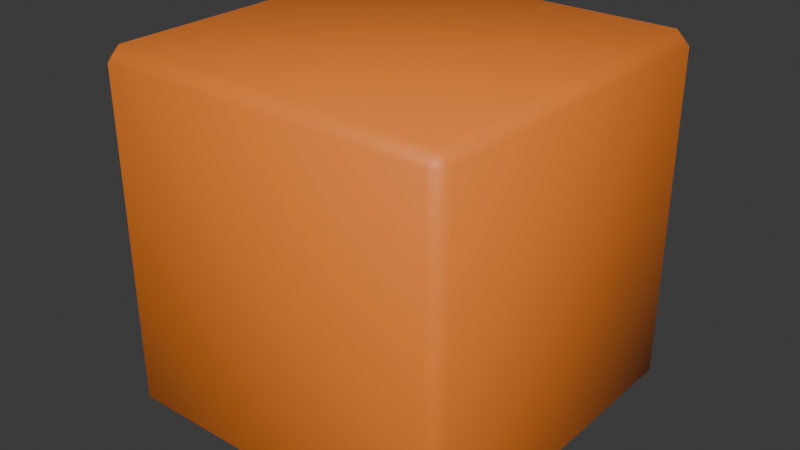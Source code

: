 # Source: Albert2.blend  (saved by Blender 4.3.34; exported with 4.5.12 LTS)
import bpy
from mathutils import Matrix  # noqa: F401  (used for matrix-valued properties, if any)

bpy.ops.wm.read_factory_settings(use_empty=True)
scene = bpy.context.scene
scene.name = 'Scene'

# ---- collections
col_collection = bpy.data.collections.new('Collection'); scene.collection.children.link(col_collection)

# ---- materials (node trees are filled in below, after node groups)
mat_material_002 = bpy.data.materials.new('Material.002')
mat_material_001 = bpy.data.materials.new('Material.001')
mat_material_005 = bpy.data.materials.new('Material.005')

# ---- material node trees
mat_material_002.use_nodes = True; mat_material_002.node_tree.nodes.clear()
_N = mat_material_002.node_tree.nodes; _L = mat_material_002.node_tree.links
n0 = _N.new('ShaderNodeBsdfPrincipled'); n0.name = 'Principled BSDF'; n0.location = (10, 300)
n0.inputs[0].default_value = (0.009315, 0.009315, 0.009315, 1.0)
n1 = _N.new('ShaderNodeOutputMaterial'); n1.name = 'Material Output'; n1.location = (300, 300)
_L.new(n0.outputs[0], n1.inputs[0])
n1.is_active_output = True
mat_material_001.use_nodes = True; mat_material_001.node_tree.nodes.clear()
_N = mat_material_001.node_tree.nodes; _L = mat_material_001.node_tree.links
n0 = _N.new('ShaderNodeBsdfPrincipled'); n0.name = 'Principled BSDF'; n0.location = (10, 300)
n0.inputs[0].default_value = (0.008325, 0.008325, 0.008325, 1.0)
n1 = _N.new('ShaderNodeOutputMaterial'); n1.name = 'Material Output'; n1.location = (300, 300)
_L.new(n0.outputs[0], n1.inputs[0])
n1.is_active_output = True
mat_material_005.use_nodes = True; mat_material_005.node_tree.nodes.clear()
_N = mat_material_005.node_tree.nodes; _L = mat_material_005.node_tree.links
n0 = _N.new('ShaderNodeBsdfPrincipled'); n0.name = 'Principled BSDF'; n0.location = (10, 300)
n0.inputs[0].default_value = (0.9911, 0.2462, 0.02956, 1.0)
n1 = _N.new('ShaderNodeOutputMaterial'); n1.name = 'Material Output'; n1.location = (300, 300)
_L.new(n0.outputs[0], n1.inputs[0])
n1.is_active_output = True

# ---- world
world_world = bpy.data.worlds.new('World'); scene.world = world_world
world_world.use_nodes = True; world_world.node_tree.nodes.clear()
_N = world_world.node_tree.nodes; _L = world_world.node_tree.links
n0 = _N.new('ShaderNodeOutputWorld'); n0.name = 'World Output'; n0.location = (300, 300)
n1 = _N.new('ShaderNodeBackground'); n1.name = 'Background'; n1.location = (10, 300)
n1.inputs[0].default_value = (0.05088, 0.05088, 0.05088, 1.0)
_L.new(n1.outputs[0], n0.inputs[0])
n0.is_active_output = True
world_world.color = (0.05088, 0.05088, 0.05088)
world_world.sun_shadow_jitter_overblur = 0.0

# ---- meshes
me_cylinder = bpy.data.meshes.new('Cylinder')
me_cylinder.from_pydata([(0.0, 1.0, -1.0), (0.0, 1.0, 1.0), (0.1951, 0.9808, -1.0), (0.1951, 0.9808, 1.0), (0.3827, 0.9239, -1.0), (0.3827, 0.9239, 1.0), (0.5556, 0.8315, -1.0), (0.5556, 0.8315, 1.0), (0.7071, 0.7071, -1.0), (0.7071, 0.7071, 1.0), (0.8315, 0.5556, -1.0), (0.8315, 0.5556, 1.0), (0.9239, 0.3827, -1.0), (0.9239, 0.3827, 1.0), (0.9808, 0.1951, -1.0), (0.9808, 0.1951, 1.0), (1.0, 0.0, -1.0), (1.0, 0.0, 1.0), (0.9808, -0.1951, -1.0), (0.9808, -0.1951, 1.0), (0.9239, -0.3827, -1.0), (0.9239, -0.3827, 1.0), (0.8315, -0.5556, -1.0), (0.8315, -0.5556, 1.0), (0.7071, -0.7071, -1.0), (0.7071, -0.7071, 1.0), (0.5556, -0.8315, -1.0), (0.5556, -0.8315, 1.0), (0.3827, -0.9239, -1.0), (0.3827, -0.9239, 1.0), (0.1951, -0.9808, -1.0), (0.1951, -0.9808, 1.0), (0.0, -1.0, -1.0), (0.0, -1.0, 1.0), (-0.1951, -0.9808, -1.0), (-0.1951, -0.9808, 1.0), (-0.3827, -0.9239, -1.0), (-0.3827, -0.9239, 1.0), (-0.5556, -0.8315, -1.0), (-0.5556, -0.8315, 1.0), (-0.7071, -0.7071, -1.0), (-0.7071, -0.7071, 1.0), (-0.8315, -0.5556, -1.0), (-0.8315, -0.5556, 1.0), (-0.9239, -0.3827, -1.0), (-0.9239, -0.3827, 1.0), (-0.9808, -0.1951, -1.0), (-0.9808, -0.1951, 1.0), (-1.0, 0.0, -1.0), (-1.0, 0.0, 1.0), (-0.9808, 0.1951, -1.0), (-0.9808, 0.1951, 1.0), (-0.9239, 0.3827, -1.0), (-0.9239, 0.3827, 1.0), (-0.8315, 0.5556, -1.0), (-0.8315, 0.5556, 1.0), (-0.7071, 0.7071, -1.0), (-0.7071, 0.7071, 1.0), (-0.5556, 0.8315, -1.0), (-0.5556, 0.8315, 1.0), (-0.3827, 0.9239, -1.0), (-0.3827, 0.9239, 1.0), (-0.1951, 0.9808, -1.0), (-0.1951, 0.9808, 1.0)], [], [(0, 1, 3, 2), (2, 3, 5, 4), (4, 5, 7, 6), (6, 7, 9, 8), (8, 9, 11, 10), (10, 11, 13, 12), (12, 13, 15, 14), (14, 15, 17, 16), (16, 17, 19, 18), (18, 19, 21, 20), (20, 21, 23, 22), (22, 23, 25, 24), (24, 25, 27, 26), (26, 27, 29, 28), (28, 29, 31, 30), (30, 31, 33, 32), (32, 33, 35, 34), (34, 35, 37, 36), (36, 37, 39, 38), (38, 39, 41, 40), (40, 41, 43, 42), (42, 43, 45, 44), (44, 45, 47, 46), (46, 47, 49, 48), (48, 49, 51, 50), (50, 51, 53, 52), (52, 53, 55, 54), (54, 55, 57, 56), (56, 57, 59, 58), (58, 59, 61, 60), (3, 1, 63, 61, 59, 57, 55, 53, 51, 49, 47, 45, 43, 41, 39, 37, 35, 33, 31, 29, 27, 25, 23, 21, 19, 17, 15, 13, 11, 9, 7, 5), (60, 61, 63, 62), (62, 63, 1, 0), (0, 2, 4, 6, 8, 10, 12, 14, 16, 18, 20, 22, 24, 26, 28, 30, 32, 34, 36, 38, 40, 42, 44, 46, 48, 50, 52, 54, 56, 58, 60, 62)])
_uv = me_cylinder.uv_layers.new(name='UVMap')
_uv.uv.foreach_set('vector', [1.0, 0.5, 1.0, 1.0, 0.9688, 1.0, 0.9688, 0.5, 0.9688, 0.5, 0.9688, 1.0, 0.9375, 1.0, 0.9375, 0.5, 0.9375, 0.5, 0.9375, 1.0, 0.9062, 1.0, 0.9062, 0.5, 0.9062, 0.5, 0.9062, 1.0, 0.875, 1.0, 0.875, 0.5, 0.875, 0.5, 0.875, 1.0, 0.8438, 1.0, 0.8438, 0.5, 0.8438, 0.5, 0.8438, 1.0, 0.8125, 1.0, 0.8125, 0.5, 0.8125, 0.5, 0.8125, 1.0, 0.7812, 1.0, 0.7812, 0.5, 0.7812, 0.5, 0.7812, 1.0, 0.75, 1.0, 0.75, 0.5, 0.75, 0.5, 0.75, 1.0, 0.7188, 1.0, 0.7188, 0.5, 0.7188, 0.5, 0.7188, 1.0, 0.6875, 1.0, 0.6875, 0.5, 0.6875, 0.5, 0.6875, 1.0, 0.6562, 1.0, 0.6562, 0.5, 0.6562, 0.5, 0.6562, 1.0, 0.625, 1.0, 0.625, 0.5, 0.625, 0.5, 0.625, 1.0, 0.5938, 1.0, 0.5938, 0.5, 0.5938, 0.5, 0.5938, 1.0, 0.5625, 1.0, 0.5625, 0.5, 0.5625, 0.5, 0.5625, 1.0, 0.5312, 1.0, 0.5312, 0.5, 0.5312, 0.5, 0.5312, 1.0, 0.5, 1.0, 0.5, 0.5, 0.5, 0.5, 0.5, 1.0, 0.4688, 1.0, 0.4688, 0.5, 0.4688, 0.5, 0.4688, 1.0, 0.4375, 1.0, 0.4375, 0.5, 0.4375, 0.5, 0.4375, 1.0, 0.4062, 1.0, 0.4062, 0.5, 0.4062, 0.5, 0.4062, 1.0, 0.375, 1.0, 0.375, 0.5, 0.375, 0.5, 0.375, 1.0, 0.3438, 1.0, 0.3438, 0.5, 0.3438, 0.5, 0.3438, 1.0, 0.3125, 1.0, 0.3125, 0.5, 0.3125, 0.5, 0.3125, 1.0, 0.2812, 1.0, 0.2812, 0.5, 0.2812, 0.5, 0.2812, 1.0, 0.25, 1.0, 0.25, 0.5, 0.25, 0.5, 0.25, 1.0, 0.2188, 1.0, 0.2188, 0.5, 0.2188, 0.5, 0.2188, 1.0, 0.1875, 1.0, 0.1875, 0.5, 0.1875, 0.5, 0.1875, 1.0, 0.1562, 1.0, 0.1562, 0.5, 0.1562, 0.5, 0.1562, 1.0, 0.125, 1.0, 0.125, 0.5, 0.125, 0.5, 0.125, 1.0, 0.09375, 1.0, 0.09375, 0.5, 0.09375, 0.5, 0.09375, 1.0, 0.0625, 1.0, 0.0625, 0.5, 0.2968, 0.4854, 0.25, 0.49, 0.2032, 0.4854, 0.1582, 0.4717, 0.1167, 0.4496, 0.08029, 0.4197, 0.05045, 0.3833, 0.02827, 0.3418, 0.01461, 0.2968, 0.01, 0.25, 0.01461, 0.2032, 0.02827, 0.1582, 0.05045, 0.1167, 0.08029, 0.08029, 0.1167, 0.05045, 0.1582, 0.02827, 0.2032, 0.01461, 0.25, 0.01, 0.2968, 0.01461, 0.3418, 0.02827, 0.3833, 0.05045, 0.4197, 0.08029, 0.4496, 0.1167, 0.4717, 0.1582, 0.4854, 0.2032, 0.49, 0.25, 0.4854, 0.2968, 0.4717, 0.3418, 0.4496, 0.3833, 0.4197, 0.4197, 0.3833, 0.4496, 0.3418, 0.4717, 0.0625, 0.5, 0.0625, 1.0, 0.03125, 1.0, 0.03125, 0.5, 0.03125, 0.5, 0.03125, 1.0, 0.0, 1.0, 0.0, 0.5, 0.75, 0.49, 0.7968, 0.4854, 0.8418, 0.4717, 0.8833, 0.4496, 0.9197, 0.4197, 0.9496, 0.3833, 0.9717, 0.3418, 0.9854, 0.2968, 0.99, 0.25, 0.9854, 0.2032, 0.9717, 0.1582, 0.9496, 0.1167, 0.9197, 0.08029, 0.8833, 0.05045, 0.8418, 0.02827, 0.7968, 0.01461, 0.75, 0.01, 0.7032, 0.01461, 0.6582, 0.02827, 0.6167, 0.05045, 0.5803, 0.08029, 0.5504, 0.1167, 0.5283, 0.1582, 0.5146, 0.2032, 0.51, 0.25, 0.5146, 0.2968, 0.5283, 0.3418, 0.5504, 0.3833, 0.5803, 0.4197, 0.6167, 0.4496, 0.6582, 0.4717, 0.7032, 0.4854])
me_cylinder.update()
me_cylinder_001 = bpy.data.meshes.new('Cylinder.001')
me_cylinder_001.from_pydata([(0.0, 1.0, -1.0), (0.0, 1.0, 1.0), (0.1951, 0.9808, -1.0), (0.1951, 0.9808, 1.0), (0.3827, 0.9239, -1.0), (0.3827, 0.9239, 1.0), (0.5556, 0.8315, -1.0), (0.5556, 0.8315, 1.0), (0.7071, 0.7071, -1.0), (0.7071, 0.7071, 1.0), (0.8315, 0.5556, -1.0), (0.8315, 0.5556, 1.0), (0.9239, 0.3827, -1.0), (0.9239, 0.3827, 1.0), (0.9808, 0.1951, -1.0), (0.9808, 0.1951, 1.0), (1.0, 0.0, -1.0), (1.0, 0.0, 1.0), (0.9808, -0.1951, -1.0), (0.9808, -0.1951, 1.0), (0.9239, -0.3827, -1.0), (0.9239, -0.3827, 1.0), (0.8315, -0.5556, -1.0), (0.8315, -0.5556, 1.0), (0.7071, -0.7071, -1.0), (0.7071, -0.7071, 1.0), (0.5556, -0.8315, -1.0), (0.5556, -0.8315, 1.0), (0.3827, -0.9239, -1.0), (0.3827, -0.9239, 1.0), (0.1951, -0.9808, -1.0), (0.1951, -0.9808, 1.0), (0.0, -1.0, -1.0), (0.0, -1.0, 1.0), (-0.1951, -0.9808, -1.0), (-0.1951, -0.9808, 1.0), (-0.3827, -0.9239, -1.0), (-0.3827, -0.9239, 1.0), (-0.5556, -0.8315, -1.0), (-0.5556, -0.8315, 1.0), (-0.7071, -0.7071, -1.0), (-0.7071, -0.7071, 1.0), (-0.8315, -0.5556, -1.0), (-0.8315, -0.5556, 1.0), (-0.9239, -0.3827, -1.0), (-0.9239, -0.3827, 1.0), (-0.9808, -0.1951, -1.0), (-0.9808, -0.1951, 1.0), (-1.0, 0.0, -1.0), (-1.0, 0.0, 1.0), (-0.9808, 0.1951, -1.0), (-0.9808, 0.1951, 1.0), (-0.9239, 0.3827, -1.0), (-0.9239, 0.3827, 1.0), (-0.8315, 0.5556, -1.0), (-0.8315, 0.5556, 1.0), (-0.7071, 0.7071, -1.0), (-0.7071, 0.7071, 1.0), (-0.5556, 0.8315, -1.0), (-0.5556, 0.8315, 1.0), (-0.3827, 0.9239, -1.0), (-0.3827, 0.9239, 1.0), (-0.1951, 0.9808, -1.0), (-0.1951, 0.9808, 1.0)], [], [(0, 1, 3, 2), (2, 3, 5, 4), (4, 5, 7, 6), (6, 7, 9, 8), (8, 9, 11, 10), (10, 11, 13, 12), (12, 13, 15, 14), (14, 15, 17, 16), (16, 17, 19, 18), (18, 19, 21, 20), (20, 21, 23, 22), (22, 23, 25, 24), (24, 25, 27, 26), (26, 27, 29, 28), (28, 29, 31, 30), (30, 31, 33, 32), (32, 33, 35, 34), (34, 35, 37, 36), (36, 37, 39, 38), (38, 39, 41, 40), (40, 41, 43, 42), (42, 43, 45, 44), (44, 45, 47, 46), (46, 47, 49, 48), (48, 49, 51, 50), (50, 51, 53, 52), (52, 53, 55, 54), (54, 55, 57, 56), (56, 57, 59, 58), (58, 59, 61, 60), (3, 1, 63, 61, 59, 57, 55, 53, 51, 49, 47, 45, 43, 41, 39, 37, 35, 33, 31, 29, 27, 25, 23, 21, 19, 17, 15, 13, 11, 9, 7, 5), (60, 61, 63, 62), (62, 63, 1, 0), (0, 2, 4, 6, 8, 10, 12, 14, 16, 18, 20, 22, 24, 26, 28, 30, 32, 34, 36, 38, 40, 42, 44, 46, 48, 50, 52, 54, 56, 58, 60, 62)])
_uv = me_cylinder_001.uv_layers.new(name='UVMap')
_uv.uv.foreach_set('vector', [1.0, 0.5, 1.0, 1.0, 0.9688, 1.0, 0.9688, 0.5, 0.9688, 0.5, 0.9688, 1.0, 0.9375, 1.0, 0.9375, 0.5, 0.9375, 0.5, 0.9375, 1.0, 0.9062, 1.0, 0.9062, 0.5, 0.9062, 0.5, 0.9062, 1.0, 0.875, 1.0, 0.875, 0.5, 0.875, 0.5, 0.875, 1.0, 0.8438, 1.0, 0.8438, 0.5, 0.8438, 0.5, 0.8438, 1.0, 0.8125, 1.0, 0.8125, 0.5, 0.8125, 0.5, 0.8125, 1.0, 0.7812, 1.0, 0.7812, 0.5, 0.7812, 0.5, 0.7812, 1.0, 0.75, 1.0, 0.75, 0.5, 0.75, 0.5, 0.75, 1.0, 0.7188, 1.0, 0.7188, 0.5, 0.7188, 0.5, 0.7188, 1.0, 0.6875, 1.0, 0.6875, 0.5, 0.6875, 0.5, 0.6875, 1.0, 0.6562, 1.0, 0.6562, 0.5, 0.6562, 0.5, 0.6562, 1.0, 0.625, 1.0, 0.625, 0.5, 0.625, 0.5, 0.625, 1.0, 0.5938, 1.0, 0.5938, 0.5, 0.5938, 0.5, 0.5938, 1.0, 0.5625, 1.0, 0.5625, 0.5, 0.5625, 0.5, 0.5625, 1.0, 0.5312, 1.0, 0.5312, 0.5, 0.5312, 0.5, 0.5312, 1.0, 0.5, 1.0, 0.5, 0.5, 0.5, 0.5, 0.5, 1.0, 0.4688, 1.0, 0.4688, 0.5, 0.4688, 0.5, 0.4688, 1.0, 0.4375, 1.0, 0.4375, 0.5, 0.4375, 0.5, 0.4375, 1.0, 0.4062, 1.0, 0.4062, 0.5, 0.4062, 0.5, 0.4062, 1.0, 0.375, 1.0, 0.375, 0.5, 0.375, 0.5, 0.375, 1.0, 0.3438, 1.0, 0.3438, 0.5, 0.3438, 0.5, 0.3438, 1.0, 0.3125, 1.0, 0.3125, 0.5, 0.3125, 0.5, 0.3125, 1.0, 0.2812, 1.0, 0.2812, 0.5, 0.2812, 0.5, 0.2812, 1.0, 0.25, 1.0, 0.25, 0.5, 0.25, 0.5, 0.25, 1.0, 0.2188, 1.0, 0.2188, 0.5, 0.2188, 0.5, 0.2188, 1.0, 0.1875, 1.0, 0.1875, 0.5, 0.1875, 0.5, 0.1875, 1.0, 0.1562, 1.0, 0.1562, 0.5, 0.1562, 0.5, 0.1562, 1.0, 0.125, 1.0, 0.125, 0.5, 0.125, 0.5, 0.125, 1.0, 0.09375, 1.0, 0.09375, 0.5, 0.09375, 0.5, 0.09375, 1.0, 0.0625, 1.0, 0.0625, 0.5, 0.2968, 0.4854, 0.25, 0.49, 0.2032, 0.4854, 0.1582, 0.4717, 0.1167, 0.4496, 0.08029, 0.4197, 0.05045, 0.3833, 0.02827, 0.3418, 0.01461, 0.2968, 0.01, 0.25, 0.01461, 0.2032, 0.02827, 0.1582, 0.05045, 0.1167, 0.08029, 0.08029, 0.1167, 0.05045, 0.1582, 0.02827, 0.2032, 0.01461, 0.25, 0.01, 0.2968, 0.01461, 0.3418, 0.02827, 0.3833, 0.05045, 0.4197, 0.08029, 0.4496, 0.1167, 0.4717, 0.1582, 0.4854, 0.2032, 0.49, 0.25, 0.4854, 0.2968, 0.4717, 0.3418, 0.4496, 0.3833, 0.4197, 0.4197, 0.3833, 0.4496, 0.3418, 0.4717, 0.0625, 0.5, 0.0625, 1.0, 0.03125, 1.0, 0.03125, 0.5, 0.03125, 0.5, 0.03125, 1.0, 0.0, 1.0, 0.0, 0.5, 0.75, 0.49, 0.7968, 0.4854, 0.8418, 0.4717, 0.8833, 0.4496, 0.9197, 0.4197, 0.9496, 0.3833, 0.9717, 0.3418, 0.9854, 0.2968, 0.99, 0.25, 0.9854, 0.2032, 0.9717, 0.1582, 0.9496, 0.1167, 0.9197, 0.08029, 0.8833, 0.05045, 0.8418, 0.02827, 0.7968, 0.01461, 0.75, 0.01, 0.7032, 0.01461, 0.6582, 0.02827, 0.6167, 0.05045, 0.5803, 0.08029, 0.5504, 0.1167, 0.5283, 0.1582, 0.5146, 0.2032, 0.51, 0.25, 0.5146, 0.2968, 0.5283, 0.3418, 0.5504, 0.3833, 0.5803, 0.4197, 0.6167, 0.4496, 0.6582, 0.4717, 0.7032, 0.4854])
me_cylinder_001.update()
me_cylinder_002 = bpy.data.meshes.new('Cylinder.002')
me_cylinder_002.from_pydata([(0.0, 1.0, -1.0), (0.0, 1.0, 1.0), (0.1951, 0.9808, -1.0), (0.1951, 0.9808, 1.0), (0.3827, 0.9239, -1.0), (0.3827, 0.9239, 1.0), (0.5556, 0.8315, -1.0), (0.5556, 0.8315, 1.0), (0.7071, 0.7071, -1.0), (0.7071, 0.7071, 1.0), (0.8315, 0.5556, -1.0), (0.8315, 0.5556, 1.0), (0.9239, 0.3827, -1.0), (0.9239, 0.3827, 1.0), (0.9808, 0.1951, -1.0), (0.9808, 0.1951, 1.0), (1.0, 0.0, -1.0), (1.0, 0.0, 1.0), (0.9808, -0.1951, -1.0), (0.9808, -0.1951, 1.0), (0.9239, -0.3827, -1.0), (0.9239, -0.3827, 1.0), (0.8315, -0.5556, -1.0), (0.8315, -0.5556, 1.0), (0.7071, -0.7071, -1.0), (0.7071, -0.7071, 1.0), (0.5556, -0.8315, -1.0), (0.5556, -0.8315, 1.0), (0.3827, -0.9239, -1.0), (0.3827, -0.9239, 1.0), (0.1951, -0.9808, -1.0), (0.1951, -0.9808, 1.0), (0.0, -1.0, -1.0), (0.0, -1.0, 1.0), (-0.1951, -0.9808, -1.0), (-0.1951, -0.9808, 1.0), (-0.3827, -0.9239, -1.0), (-0.3827, -0.9239, 1.0), (-0.5556, -0.8315, -1.0), (-0.5556, -0.8315, 1.0), (-0.7071, -0.7071, -1.0), (-0.7071, -0.7071, 1.0), (-0.8315, -0.5556, -1.0), (-0.8315, -0.5556, 1.0), (-0.9239, -0.3827, -1.0), (-0.9239, -0.3827, 1.0), (-0.9808, -0.1951, -1.0), (-0.9808, -0.1951, 1.0), (-1.0, 0.0, -1.0), (-1.0, 0.0, 1.0), (-0.9808, 0.1951, -1.0), (-0.9808, 0.1951, 1.0), (-0.9239, 0.3827, -1.0), (-0.9239, 0.3827, 1.0), (-0.8315, 0.5556, -1.0), (-0.8315, 0.5556, 1.0), (-0.7071, 0.7071, -1.0), (-0.7071, 0.7071, 1.0), (-0.5556, 0.8315, -1.0), (-0.5556, 0.8315, 1.0), (-0.3827, 0.9239, -1.0), (-0.3827, 0.9239, 1.0), (-0.1951, 0.9808, -1.0), (-0.1951, 0.9808, 1.0)], [], [(0, 1, 3, 2), (2, 3, 5, 4), (4, 5, 7, 6), (6, 7, 9, 8), (8, 9, 11, 10), (10, 11, 13, 12), (12, 13, 15, 14), (14, 15, 17, 16), (16, 17, 19, 18), (18, 19, 21, 20), (20, 21, 23, 22), (22, 23, 25, 24), (24, 25, 27, 26), (26, 27, 29, 28), (28, 29, 31, 30), (30, 31, 33, 32), (32, 33, 35, 34), (34, 35, 37, 36), (36, 37, 39, 38), (38, 39, 41, 40), (40, 41, 43, 42), (42, 43, 45, 44), (44, 45, 47, 46), (46, 47, 49, 48), (48, 49, 51, 50), (50, 51, 53, 52), (52, 53, 55, 54), (54, 55, 57, 56), (56, 57, 59, 58), (58, 59, 61, 60), (3, 1, 63, 61, 59, 57, 55, 53, 51, 49, 47, 45, 43, 41, 39, 37, 35, 33, 31, 29, 27, 25, 23, 21, 19, 17, 15, 13, 11, 9, 7, 5), (60, 61, 63, 62), (62, 63, 1, 0), (0, 2, 4, 6, 8, 10, 12, 14, 16, 18, 20, 22, 24, 26, 28, 30, 32, 34, 36, 38, 40, 42, 44, 46, 48, 50, 52, 54, 56, 58, 60, 62)])
_uv = me_cylinder_002.uv_layers.new(name='UVMap')
_uv.uv.foreach_set('vector', [1.0, 0.5, 1.0, 1.0, 0.9688, 1.0, 0.9688, 0.5, 0.9688, 0.5, 0.9688, 1.0, 0.9375, 1.0, 0.9375, 0.5, 0.9375, 0.5, 0.9375, 1.0, 0.9062, 1.0, 0.9062, 0.5, 0.9062, 0.5, 0.9062, 1.0, 0.875, 1.0, 0.875, 0.5, 0.875, 0.5, 0.875, 1.0, 0.8438, 1.0, 0.8438, 0.5, 0.8438, 0.5, 0.8438, 1.0, 0.8125, 1.0, 0.8125, 0.5, 0.8125, 0.5, 0.8125, 1.0, 0.7812, 1.0, 0.7812, 0.5, 0.7812, 0.5, 0.7812, 1.0, 0.75, 1.0, 0.75, 0.5, 0.75, 0.5, 0.75, 1.0, 0.7188, 1.0, 0.7188, 0.5, 0.7188, 0.5, 0.7188, 1.0, 0.6875, 1.0, 0.6875, 0.5, 0.6875, 0.5, 0.6875, 1.0, 0.6562, 1.0, 0.6562, 0.5, 0.6562, 0.5, 0.6562, 1.0, 0.625, 1.0, 0.625, 0.5, 0.625, 0.5, 0.625, 1.0, 0.5938, 1.0, 0.5938, 0.5, 0.5938, 0.5, 0.5938, 1.0, 0.5625, 1.0, 0.5625, 0.5, 0.5625, 0.5, 0.5625, 1.0, 0.5312, 1.0, 0.5312, 0.5, 0.5312, 0.5, 0.5312, 1.0, 0.5, 1.0, 0.5, 0.5, 0.5, 0.5, 0.5, 1.0, 0.4688, 1.0, 0.4688, 0.5, 0.4688, 0.5, 0.4688, 1.0, 0.4375, 1.0, 0.4375, 0.5, 0.4375, 0.5, 0.4375, 1.0, 0.4062, 1.0, 0.4062, 0.5, 0.4062, 0.5, 0.4062, 1.0, 0.375, 1.0, 0.375, 0.5, 0.375, 0.5, 0.375, 1.0, 0.3438, 1.0, 0.3438, 0.5, 0.3438, 0.5, 0.3438, 1.0, 0.3125, 1.0, 0.3125, 0.5, 0.3125, 0.5, 0.3125, 1.0, 0.2812, 1.0, 0.2812, 0.5, 0.2812, 0.5, 0.2812, 1.0, 0.25, 1.0, 0.25, 0.5, 0.25, 0.5, 0.25, 1.0, 0.2188, 1.0, 0.2188, 0.5, 0.2188, 0.5, 0.2188, 1.0, 0.1875, 1.0, 0.1875, 0.5, 0.1875, 0.5, 0.1875, 1.0, 0.1562, 1.0, 0.1562, 0.5, 0.1562, 0.5, 0.1562, 1.0, 0.125, 1.0, 0.125, 0.5, 0.125, 0.5, 0.125, 1.0, 0.09375, 1.0, 0.09375, 0.5, 0.09375, 0.5, 0.09375, 1.0, 0.0625, 1.0, 0.0625, 0.5, 0.2968, 0.4854, 0.25, 0.49, 0.2032, 0.4854, 0.1582, 0.4717, 0.1167, 0.4496, 0.08029, 0.4197, 0.05045, 0.3833, 0.02827, 0.3418, 0.01461, 0.2968, 0.01, 0.25, 0.01461, 0.2032, 0.02827, 0.1582, 0.05045, 0.1167, 0.08029, 0.08029, 0.1167, 0.05045, 0.1582, 0.02827, 0.2032, 0.01461, 0.25, 0.01, 0.2968, 0.01461, 0.3418, 0.02827, 0.3833, 0.05045, 0.4197, 0.08029, 0.4496, 0.1167, 0.4717, 0.1582, 0.4854, 0.2032, 0.49, 0.25, 0.4854, 0.2968, 0.4717, 0.3418, 0.4496, 0.3833, 0.4197, 0.4197, 0.3833, 0.4496, 0.3418, 0.4717, 0.0625, 0.5, 0.0625, 1.0, 0.03125, 1.0, 0.03125, 0.5, 0.03125, 0.5, 0.03125, 1.0, 0.0, 1.0, 0.0, 0.5, 0.75, 0.49, 0.7968, 0.4854, 0.8418, 0.4717, 0.8833, 0.4496, 0.9197, 0.4197, 0.9496, 0.3833, 0.9717, 0.3418, 0.9854, 0.2968, 0.99, 0.25, 0.9854, 0.2032, 0.9717, 0.1582, 0.9496, 0.1167, 0.9197, 0.08029, 0.8833, 0.05045, 0.8418, 0.02827, 0.7968, 0.01461, 0.75, 0.01, 0.7032, 0.01461, 0.6582, 0.02827, 0.6167, 0.05045, 0.5803, 0.08029, 0.5504, 0.1167, 0.5283, 0.1582, 0.5146, 0.2032, 0.51, 0.25, 0.5146, 0.2968, 0.5283, 0.3418, 0.5504, 0.3833, 0.5803, 0.4197, 0.6167, 0.4496, 0.6582, 0.4717, 0.7032, 0.4854])
me_cylinder_002.materials.append(mat_material_002)
me_cylinder_002.update()
me_cylinder_004 = bpy.data.meshes.new('Cylinder.004')
me_cylinder_004.from_pydata([(0.0, 1.0, -1.0), (0.0, 1.0, 1.0), (0.1951, 0.9808, -1.0), (0.1951, 0.9808, 1.0), (0.3827, 0.9239, -1.0), (0.3827, 0.9239, 1.0), (0.5556, 0.8315, -1.0), (0.5556, 0.8315, 1.0), (0.7071, 0.7071, -1.0), (0.7071, 0.7071, 1.0), (0.8315, 0.5556, -1.0), (0.8315, 0.5556, 1.0), (0.9239, 0.3827, -1.0), (0.9239, 0.3827, 1.0), (0.9808, 0.1951, -1.0), (0.9808, 0.1951, 1.0), (1.0, 0.0, -1.0), (1.0, 0.0, 1.0), (0.9808, -0.1951, -1.0), (0.9808, -0.1951, 1.0), (0.9239, -0.3827, -1.0), (0.9239, -0.3827, 1.0), (0.8315, -0.5556, -1.0), (0.8315, -0.5556, 1.0), (0.7071, -0.7071, -1.0), (0.7071, -0.7071, 1.0), (0.5556, -0.8315, -1.0), (0.5556, -0.8315, 1.0), (0.3827, -0.9239, -1.0), (0.3827, -0.9239, 1.0), (0.1951, -0.9808, -1.0), (0.1951, -0.9808, 1.0), (0.0, -1.0, -1.0), (0.0, -1.0, 1.0), (-0.1951, -0.9808, -1.0), (-0.1951, -0.9808, 1.0), (-0.3827, -0.9239, -1.0), (-0.3827, -0.9239, 1.0), (-0.5556, -0.8315, -1.0), (-0.5556, -0.8315, 1.0), (-0.7071, -0.7071, -1.0), (-0.7071, -0.7071, 1.0), (-0.8315, -0.5556, -1.0), (-0.8315, -0.5556, 1.0), (-0.9239, -0.3827, -1.0), (-0.9239, -0.3827, 1.0), (-0.9808, -0.1951, -1.0), (-0.9808, -0.1951, 1.0), (-1.0, 0.0, -1.0), (-1.0, 0.0, 1.0), (-0.9808, 0.1951, -1.0), (-0.9808, 0.1951, 1.0), (-0.9239, 0.3827, -1.0), (-0.9239, 0.3827, 1.0), (-0.8315, 0.5556, -1.0), (-0.8315, 0.5556, 1.0), (-0.7071, 0.7071, -1.0), (-0.7071, 0.7071, 1.0), (-0.5556, 0.8315, -1.0), (-0.5556, 0.8315, 1.0), (-0.3827, 0.9239, -1.0), (-0.3827, 0.9239, 1.0), (-0.1951, 0.9808, -1.0), (-0.1951, 0.9808, 1.0)], [], [(0, 1, 3, 2), (2, 3, 5, 4), (4, 5, 7, 6), (6, 7, 9, 8), (8, 9, 11, 10), (10, 11, 13, 12), (12, 13, 15, 14), (14, 15, 17, 16), (16, 17, 19, 18), (18, 19, 21, 20), (20, 21, 23, 22), (22, 23, 25, 24), (24, 25, 27, 26), (26, 27, 29, 28), (28, 29, 31, 30), (30, 31, 33, 32), (32, 33, 35, 34), (34, 35, 37, 36), (36, 37, 39, 38), (38, 39, 41, 40), (40, 41, 43, 42), (42, 43, 45, 44), (44, 45, 47, 46), (46, 47, 49, 48), (48, 49, 51, 50), (50, 51, 53, 52), (52, 53, 55, 54), (54, 55, 57, 56), (56, 57, 59, 58), (58, 59, 61, 60), (3, 1, 63, 61, 59, 57, 55, 53, 51, 49, 47, 45, 43, 41, 39, 37, 35, 33, 31, 29, 27, 25, 23, 21, 19, 17, 15, 13, 11, 9, 7, 5), (60, 61, 63, 62), (62, 63, 1, 0), (0, 2, 4, 6, 8, 10, 12, 14, 16, 18, 20, 22, 24, 26, 28, 30, 32, 34, 36, 38, 40, 42, 44, 46, 48, 50, 52, 54, 56, 58, 60, 62)])
_uv = me_cylinder_004.uv_layers.new(name='UVMap')
_uv.uv.foreach_set('vector', [1.0, 0.5, 1.0, 1.0, 0.9688, 1.0, 0.9688, 0.5, 0.9688, 0.5, 0.9688, 1.0, 0.9375, 1.0, 0.9375, 0.5, 0.9375, 0.5, 0.9375, 1.0, 0.9062, 1.0, 0.9062, 0.5, 0.9062, 0.5, 0.9062, 1.0, 0.875, 1.0, 0.875, 0.5, 0.875, 0.5, 0.875, 1.0, 0.8438, 1.0, 0.8438, 0.5, 0.8438, 0.5, 0.8438, 1.0, 0.8125, 1.0, 0.8125, 0.5, 0.8125, 0.5, 0.8125, 1.0, 0.7812, 1.0, 0.7812, 0.5, 0.7812, 0.5, 0.7812, 1.0, 0.75, 1.0, 0.75, 0.5, 0.75, 0.5, 0.75, 1.0, 0.7188, 1.0, 0.7188, 0.5, 0.7188, 0.5, 0.7188, 1.0, 0.6875, 1.0, 0.6875, 0.5, 0.6875, 0.5, 0.6875, 1.0, 0.6562, 1.0, 0.6562, 0.5, 0.6562, 0.5, 0.6562, 1.0, 0.625, 1.0, 0.625, 0.5, 0.625, 0.5, 0.625, 1.0, 0.5938, 1.0, 0.5938, 0.5, 0.5938, 0.5, 0.5938, 1.0, 0.5625, 1.0, 0.5625, 0.5, 0.5625, 0.5, 0.5625, 1.0, 0.5312, 1.0, 0.5312, 0.5, 0.5312, 0.5, 0.5312, 1.0, 0.5, 1.0, 0.5, 0.5, 0.5, 0.5, 0.5, 1.0, 0.4688, 1.0, 0.4688, 0.5, 0.4688, 0.5, 0.4688, 1.0, 0.4375, 1.0, 0.4375, 0.5, 0.4375, 0.5, 0.4375, 1.0, 0.4062, 1.0, 0.4062, 0.5, 0.4062, 0.5, 0.4062, 1.0, 0.375, 1.0, 0.375, 0.5, 0.375, 0.5, 0.375, 1.0, 0.3438, 1.0, 0.3438, 0.5, 0.3438, 0.5, 0.3438, 1.0, 0.3125, 1.0, 0.3125, 0.5, 0.3125, 0.5, 0.3125, 1.0, 0.2812, 1.0, 0.2812, 0.5, 0.2812, 0.5, 0.2812, 1.0, 0.25, 1.0, 0.25, 0.5, 0.25, 0.5, 0.25, 1.0, 0.2188, 1.0, 0.2188, 0.5, 0.2188, 0.5, 0.2188, 1.0, 0.1875, 1.0, 0.1875, 0.5, 0.1875, 0.5, 0.1875, 1.0, 0.1562, 1.0, 0.1562, 0.5, 0.1562, 0.5, 0.1562, 1.0, 0.125, 1.0, 0.125, 0.5, 0.125, 0.5, 0.125, 1.0, 0.09375, 1.0, 0.09375, 0.5, 0.09375, 0.5, 0.09375, 1.0, 0.0625, 1.0, 0.0625, 0.5, 0.2968, 0.4854, 0.25, 0.49, 0.2032, 0.4854, 0.1582, 0.4717, 0.1167, 0.4496, 0.08029, 0.4197, 0.05045, 0.3833, 0.02827, 0.3418, 0.01461, 0.2968, 0.01, 0.25, 0.01461, 0.2032, 0.02827, 0.1582, 0.05045, 0.1167, 0.08029, 0.08029, 0.1167, 0.05045, 0.1582, 0.02827, 0.2032, 0.01461, 0.25, 0.01, 0.2968, 0.01461, 0.3418, 0.02827, 0.3833, 0.05045, 0.4197, 0.08029, 0.4496, 0.1167, 0.4717, 0.1582, 0.4854, 0.2032, 0.49, 0.25, 0.4854, 0.2968, 0.4717, 0.3418, 0.4496, 0.3833, 0.4197, 0.4197, 0.3833, 0.4496, 0.3418, 0.4717, 0.0625, 0.5, 0.0625, 1.0, 0.03125, 1.0, 0.03125, 0.5, 0.03125, 0.5, 0.03125, 1.0, 0.0, 1.0, 0.0, 0.5, 0.75, 0.49, 0.7968, 0.4854, 0.8418, 0.4717, 0.8833, 0.4496, 0.9197, 0.4197, 0.9496, 0.3833, 0.9717, 0.3418, 0.9854, 0.2968, 0.99, 0.25, 0.9854, 0.2032, 0.9717, 0.1582, 0.9496, 0.1167, 0.9197, 0.08029, 0.8833, 0.05045, 0.8418, 0.02827, 0.7968, 0.01461, 0.75, 0.01, 0.7032, 0.01461, 0.6582, 0.02827, 0.6167, 0.05045, 0.5803, 0.08029, 0.5504, 0.1167, 0.5283, 0.1582, 0.5146, 0.2032, 0.51, 0.25, 0.5146, 0.2968, 0.5283, 0.3418, 0.5504, 0.3833, 0.5803, 0.4197, 0.6167, 0.4496, 0.6582, 0.4717, 0.7032, 0.4854])
me_cylinder_004.materials.append(mat_material_001)
me_cylinder_004.update()
me_cube_003 = bpy.data.meshes.new('Cube.003')
me_cube_003.from_pydata([(-0.9274, -0.9274, -1.0), (-0.9274, -1.0, -0.9274), (-1.0, -0.9274, -0.9274), (-0.9274, -1.0, 0.9274), (-0.9274, -0.9274, 1.0), (-1.0, -0.9274, 0.9274), (-0.9274, 0.9274, -1.0), (-1.0, 0.9274, -0.9274), (-0.9274, 1.0, -0.9274), (-0.9274, 0.9274, 1.0), (-0.9274, 1.0, 0.9274), (-1.0, 0.9274, 0.9274), (0.9274, -0.9274, -1.0), (1.0, -0.9274, -0.9274), (0.9274, -1.0, -0.9274), (0.9274, -0.9274, 1.0), (0.9274, -1.0, 0.9274), (1.0, -0.9274, 0.9274), (0.9274, 0.9274, -1.0), (0.9274, 1.0, -0.9274), (1.0, 0.9274, -0.9274), (0.9274, 0.9274, 1.0), (1.0, 0.9274, 0.9274), (0.9274, 1.0, 0.9274)], [], [(14, 16, 3, 1), (20, 22, 17, 13), (21, 9, 4, 15), (2, 5, 11, 7), (8, 10, 23, 19), (0, 1, 2), (3, 4, 5), (6, 7, 8), (9, 10, 11), (12, 13, 14), (15, 16, 17), (18, 19, 20), (21, 22, 23), (6, 0, 2, 7), (1, 3, 5, 2), (4, 9, 11, 5), (10, 8, 7, 11), (18, 6, 8, 19), (9, 21, 23, 10), (22, 20, 19, 23), (12, 18, 20, 13), (21, 15, 17, 22), (16, 14, 13, 17), (0, 12, 14, 1), (15, 4, 3, 16), (6, 18, 12, 0)])
me_cube_003.polygons.foreach_set('use_smooth', [True] * 26)
_uv = me_cube_003.uv_layers.new(name='UVMap')
_uv.uv.foreach_set('vector', [0.3841, 0.7591, 0.6159, 0.7591, 0.6159, 0.9909, 0.3841, 0.9909, 0.3841, 0.5091, 0.6159, 0.5091, 0.6159, 0.7409, 0.3841, 0.7409, 0.6341, 0.5091, 0.8659, 0.5091, 0.8659, 0.7409, 0.6341, 0.7409, 0.3841, 0.009072, 0.6159, 0.009072, 0.6159, 0.2409, 0.3841, 0.2409, 0.3841, 0.2591, 0.6159, 0.2591, 0.6159, 0.4909, 0.3841, 0.4909, 0.1341, 0.7409, 0.1341, 0.75, 0.125, 0.7409, 0.6159, 0.0, 0.625, 0.009072, 0.6159, 0.009072, 0.1341, 0.5091, 0.125, 0.5091, 0.1341, 0.5, 0.625, 0.2409, 0.6159, 0.25, 0.6159, 0.2409, 0.3659, 0.7409, 0.375, 0.7409, 0.3659, 0.75, 0.625, 0.7591, 0.6159, 0.7591, 0.6159, 0.75, 0.3659, 0.5091, 0.3659, 0.5, 0.375, 0.5091, 0.625, 0.4909, 0.6159, 0.5, 0.6159, 0.4909, 0.1341, 0.5091, 0.1341, 0.7409, 0.125, 0.7409, 0.125, 0.5091, 0.3841, 0.0, 0.6159, 0.0, 0.6159, 0.009072, 0.3841, 0.009072, 0.625, 0.009072, 0.625, 0.2409, 0.6159, 0.2409, 0.6159, 0.009072, 0.6159, 0.2591, 0.3841, 0.2591, 0.3841, 0.2409, 0.6159, 0.2409, 0.3659, 0.5091, 0.1341, 0.5091, 0.1341, 0.5, 0.3659, 0.5, 0.625, 0.2591, 0.625, 0.4909, 0.6159, 0.4909, 0.6159, 0.2591, 0.6159, 0.5091, 0.3841, 0.5091, 0.3841, 0.4909, 0.6159, 0.4909, 0.3659, 0.7409, 0.3659, 0.5091, 0.3841, 0.5091, 0.3841, 0.7409, 0.6341, 0.5091, 0.6341, 0.7409, 0.6159, 0.7409, 0.6159, 0.5091, 0.6159, 0.7591, 0.3841, 0.7591, 0.3841, 0.7409, 0.6159, 0.7409, 0.1341, 0.7409, 0.3659, 0.7409, 0.3659, 0.75, 0.1341, 0.75, 0.625, 0.7591, 0.625, 0.9909, 0.6159, 0.9909, 0.6159, 0.7591, 0.1341, 0.5091, 0.3659, 0.5091, 0.3659, 0.7409, 0.1341, 0.7409])
me_cube_003.materials.append(mat_material_005)
me_cube_003.update()

# ---- objects
ob_cylinder = bpy.data.objects.new('Cylinder', me_cylinder)
ob_cylinder_001 = bpy.data.objects.new('Cylinder.001', me_cylinder_001)
ob_cylinder_002 = bpy.data.objects.new('Cylinder.002', me_cylinder_002)
ob_cylinder_003 = bpy.data.objects.new('Cylinder.003', me_cylinder_004)
ob_cube_003 = bpy.data.objects.new('Cube.003', me_cube_003)

# ---- transforms, parenting, visibility, modifiers, constraints
ob_cylinder.location = (-0.9822, 0.5063, 1.487)
ob_cylinder.rotation_euler = (1.571, -3.142, 1.571)
ob_cylinder.scale = (0.2896, -0.2896, 0.04533)
ob_cylinder_001.location = (-0.9822, -0.5063, 1.487)
ob_cylinder_001.rotation_euler = (1.571, -3.142, 1.571)
ob_cylinder_001.scale = (0.2896, -0.2896, 0.04533)
ob_cylinder_002.location = (-0.9822, -0.5063, 1.428)
ob_cylinder_002.rotation_euler = (1.571, -3.142, 1.571)
ob_cylinder_002.scale = (0.1688, -0.159, 0.0623)
ob_cylinder_003.location = (-0.9822, 0.5063, 1.428)
ob_cylinder_003.rotation_euler = (1.571, -3.142, 1.571)
ob_cylinder_003.scale = (0.1688, -0.159, 0.0623)
ob_cube_003.location = (0.0, 0.0, 1.0)

# ---- collection membership
col_collection.objects.link(ob_cylinder)
col_collection.objects.link(ob_cylinder_001)
col_collection.objects.link(ob_cylinder_002)
col_collection.objects.link(ob_cylinder_003)
col_collection.objects.link(ob_cube_003)

# ---- scene / render settings (as saved in the file)
scene.frame_start = 1; scene.frame_end = 250; scene.frame_set(1)
scene.render.engine = 'BLENDER_EEVEE_NEXT'
bpy.context.view_layer.update()

# ---- added for rendering (the .blend has no active camera and no usable light): camera, sun
cam_auto = bpy.data.cameras.new('AutoCamera')
cam_auto.lens = 50.0
cam_auto.sensor_width = 36.0
cam_auto.clip_end = 1000.0
ob_auto_camera = bpy.data.objects.new('AutoCamera', cam_auto)
scene.collection.objects.link(ob_auto_camera)
ob_auto_camera.location = (3.20677, -3.87483, 3.58322)
ob_auto_camera.rotation_euler = (1.09748, -7.21219e-08, 0.694738)
scene.camera = ob_auto_camera
light_auto_sun = bpy.data.lights.new('AutoSun', 'SUN')
light_auto_sun.energy = 3.0
light_auto_sun.angle = 0.0523599
ob_auto_sun = bpy.data.objects.new('AutoSun', light_auto_sun)
scene.collection.objects.link(ob_auto_sun)
ob_auto_sun.rotation_euler = (0.872665, 0.174533, 0.523599)
bpy.context.view_layer.update()
